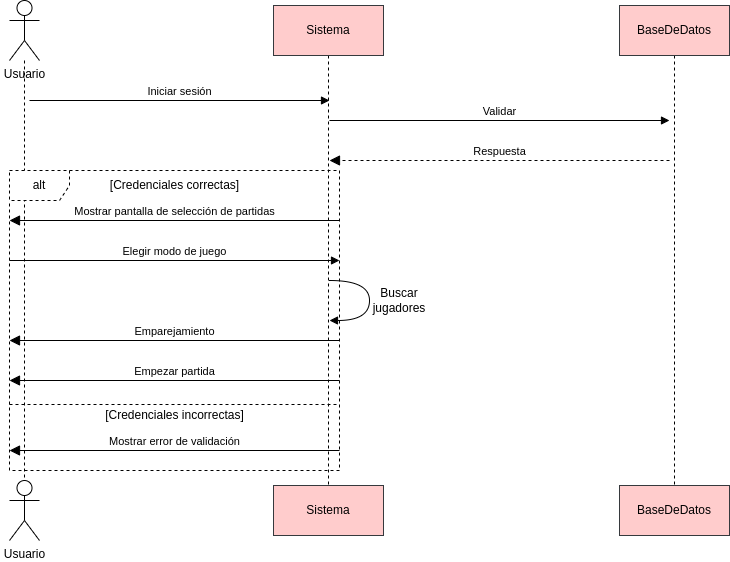

The diagram above was exported from draw.io. Its source (the exported page's mxGraphModel, read from the mxfile embedded in the PNG):
<mxGraphModel dx="1434" dy="792" grid="1" gridSize="10" guides="1" tooltips="1" connect="1" arrows="1" fold="1" page="1" pageScale="1" pageWidth="827" pageHeight="1169" math="0" shadow="0">
  <root>
    <mxCell id="0" />
    <mxCell id="1" parent="0" />
    <mxCell id="zX5qYWqk7xUVUBEIQEbt-9" style="edgeStyle=orthogonalEdgeStyle;rounded=0;orthogonalLoop=1;jettySize=auto;html=1;endArrow=none;startFill=0;dashed=1;" edge="1" parent="1" source="zX5qYWqk7xUVUBEIQEbt-2" target="zX5qYWqk7xUVUBEIQEbt-3">
      <mxGeometry relative="1" as="geometry" />
    </mxCell>
    <mxCell id="zX5qYWqk7xUVUBEIQEbt-2" value="Usuario" style="shape=umlActor;verticalLabelPosition=bottom;verticalAlign=top;html=1;" vertex="1" parent="1">
      <mxGeometry x="40" y="60" width="30" height="60" as="geometry" />
    </mxCell>
    <mxCell id="zX5qYWqk7xUVUBEIQEbt-3" value="Usuario" style="shape=umlActor;verticalLabelPosition=bottom;verticalAlign=top;html=1;" vertex="1" parent="1">
      <mxGeometry x="40" y="540" width="30" height="60" as="geometry" />
    </mxCell>
    <mxCell id="zX5qYWqk7xUVUBEIQEbt-10" style="edgeStyle=orthogonalEdgeStyle;rounded=0;orthogonalLoop=1;jettySize=auto;html=1;endArrow=none;startFill=0;dashed=1;" edge="1" parent="1" source="zX5qYWqk7xUVUBEIQEbt-4" target="zX5qYWqk7xUVUBEIQEbt-7">
      <mxGeometry relative="1" as="geometry" />
    </mxCell>
    <mxCell id="zX5qYWqk7xUVUBEIQEbt-4" value="Sistema" style="html=1;whiteSpace=wrap;fillColor=#ffcccc;strokeColor=#36393d;" vertex="1" parent="1">
      <mxGeometry x="304" y="65" width="110" height="50" as="geometry" />
    </mxCell>
    <mxCell id="zX5qYWqk7xUVUBEIQEbt-11" style="edgeStyle=orthogonalEdgeStyle;rounded=0;orthogonalLoop=1;jettySize=auto;html=1;endArrow=none;startFill=0;dashed=1;" edge="1" parent="1" source="zX5qYWqk7xUVUBEIQEbt-6" target="zX5qYWqk7xUVUBEIQEbt-8">
      <mxGeometry relative="1" as="geometry" />
    </mxCell>
    <mxCell id="zX5qYWqk7xUVUBEIQEbt-6" value="BaseDeDatos" style="html=1;whiteSpace=wrap;fillColor=#ffcccc;strokeColor=#36393d;" vertex="1" parent="1">
      <mxGeometry x="650" y="65" width="110" height="50" as="geometry" />
    </mxCell>
    <mxCell id="zX5qYWqk7xUVUBEIQEbt-7" value="Sistema" style="html=1;whiteSpace=wrap;fillColor=#ffcccc;strokeColor=#36393d;" vertex="1" parent="1">
      <mxGeometry x="304" y="545" width="110" height="50" as="geometry" />
    </mxCell>
    <mxCell id="zX5qYWqk7xUVUBEIQEbt-8" value="BaseDeDatos" style="html=1;whiteSpace=wrap;fillColor=#ffcccc;strokeColor=#36393d;" vertex="1" parent="1">
      <mxGeometry x="650" y="545" width="110" height="50" as="geometry" />
    </mxCell>
    <mxCell id="zX5qYWqk7xUVUBEIQEbt-12" value="Iniciar sesión" style="html=1;verticalAlign=bottom;startArrow=none;startFill=0;endArrow=block;startSize=8;curved=0;rounded=0;" edge="1" parent="1">
      <mxGeometry width="60" relative="1" as="geometry">
        <mxPoint x="60" y="160" as="sourcePoint" />
        <mxPoint x="360" y="160" as="targetPoint" />
      </mxGeometry>
    </mxCell>
    <mxCell id="zX5qYWqk7xUVUBEIQEbt-13" value="Validar" style="html=1;verticalAlign=bottom;startArrow=none;startFill=0;endArrow=block;startSize=8;curved=0;rounded=0;" edge="1" parent="1">
      <mxGeometry width="60" relative="1" as="geometry">
        <mxPoint x="360" y="180" as="sourcePoint" />
        <mxPoint x="700" y="180" as="targetPoint" />
      </mxGeometry>
    </mxCell>
    <mxCell id="zX5qYWqk7xUVUBEIQEbt-14" value="Respuesta" style="html=1;verticalAlign=bottom;endArrow=block;dashed=1;endSize=8;curved=0;rounded=0;endFill=1;" edge="1" parent="1">
      <mxGeometry relative="1" as="geometry">
        <mxPoint x="700" y="220" as="sourcePoint" />
        <mxPoint x="360" y="220" as="targetPoint" />
      </mxGeometry>
    </mxCell>
    <mxCell id="zX5qYWqk7xUVUBEIQEbt-16" value="alt" style="shape=umlFrame;whiteSpace=wrap;html=1;pointerEvents=0;dashed=1;" vertex="1" parent="1">
      <mxGeometry x="40" y="230" width="330" height="300" as="geometry" />
    </mxCell>
    <mxCell id="zX5qYWqk7xUVUBEIQEbt-18" value="[Credenciales correctas]" style="text;html=1;align=center;verticalAlign=middle;resizable=0;points=[];autosize=1;strokeColor=none;fillColor=none;" vertex="1" parent="1">
      <mxGeometry x="130" y="230" width="150" height="30" as="geometry" />
    </mxCell>
    <mxCell id="zX5qYWqk7xUVUBEIQEbt-19" value="" style="line;strokeWidth=1;fillColor=none;align=left;verticalAlign=middle;spacingTop=-1;spacingLeft=3;spacingRight=3;rotatable=0;labelPosition=right;points=[];portConstraint=eastwest;strokeColor=inherit;dashed=1;" vertex="1" parent="1">
      <mxGeometry x="40" y="460" width="330" height="8" as="geometry" />
    </mxCell>
    <mxCell id="zX5qYWqk7xUVUBEIQEbt-20" value="[Credenciales incorrectas]" style="text;html=1;align=center;verticalAlign=middle;resizable=0;points=[];autosize=1;strokeColor=none;fillColor=none;" vertex="1" parent="1">
      <mxGeometry x="125" y="460" width="160" height="30" as="geometry" />
    </mxCell>
    <mxCell id="zX5qYWqk7xUVUBEIQEbt-21" value="Mostrar error de validación" style="html=1;verticalAlign=bottom;startArrow=block;startFill=1;endArrow=none;startSize=8;curved=0;rounded=0;" edge="1" parent="1">
      <mxGeometry width="60" relative="1" as="geometry">
        <mxPoint x="40" y="510" as="sourcePoint" />
        <mxPoint x="370" y="510" as="targetPoint" />
      </mxGeometry>
    </mxCell>
    <mxCell id="zX5qYWqk7xUVUBEIQEbt-22" value="Mostrar pantalla de selección de partidas" style="html=1;verticalAlign=bottom;startArrow=block;startFill=1;endArrow=none;startSize=8;curved=0;rounded=0;" edge="1" parent="1">
      <mxGeometry width="60" relative="1" as="geometry">
        <mxPoint x="40" y="280" as="sourcePoint" />
        <mxPoint x="370" y="280" as="targetPoint" />
      </mxGeometry>
    </mxCell>
    <mxCell id="zX5qYWqk7xUVUBEIQEbt-23" value="Empezar partida" style="html=1;verticalAlign=bottom;startArrow=block;startFill=1;endArrow=none;startSize=8;curved=0;rounded=0;" edge="1" parent="1">
      <mxGeometry width="60" relative="1" as="geometry">
        <mxPoint x="40" y="440" as="sourcePoint" />
        <mxPoint x="370" y="440" as="targetPoint" />
      </mxGeometry>
    </mxCell>
    <mxCell id="zX5qYWqk7xUVUBEIQEbt-24" value="Emparejamiento" style="html=1;verticalAlign=bottom;startArrow=block;startFill=1;endArrow=none;startSize=8;curved=0;rounded=0;" edge="1" parent="1">
      <mxGeometry width="60" relative="1" as="geometry">
        <mxPoint x="40" y="400" as="sourcePoint" />
        <mxPoint x="370" y="400" as="targetPoint" />
      </mxGeometry>
    </mxCell>
    <mxCell id="zX5qYWqk7xUVUBEIQEbt-25" value="Elegir modo de juego" style="html=1;verticalAlign=bottom;startArrow=none;startFill=0;endArrow=block;startSize=8;curved=0;rounded=0;endFill=1;" edge="1" parent="1">
      <mxGeometry width="60" relative="1" as="geometry">
        <mxPoint x="40" y="320" as="sourcePoint" />
        <mxPoint x="370" y="320" as="targetPoint" />
      </mxGeometry>
    </mxCell>
    <mxCell id="zX5qYWqk7xUVUBEIQEbt-26" value="" style="endArrow=block;endFill=1;html=1;edgeStyle=orthogonalEdgeStyle;align=left;verticalAlign=top;rounded=0;curved=1;" edge="1" parent="1">
      <mxGeometry x="-1" relative="1" as="geometry">
        <mxPoint x="360" y="340" as="sourcePoint" />
        <mxPoint x="360" y="380" as="targetPoint" />
        <Array as="points">
          <mxPoint x="400" y="340" />
          <mxPoint x="400" y="380" />
        </Array>
      </mxGeometry>
    </mxCell>
    <mxCell id="zX5qYWqk7xUVUBEIQEbt-28" value="Buscar jugadores" style="text;html=1;align=center;verticalAlign=middle;whiteSpace=wrap;rounded=0;" vertex="1" parent="1">
      <mxGeometry x="400" y="340" width="60" height="40" as="geometry" />
    </mxCell>
  </root>
</mxGraphModel>